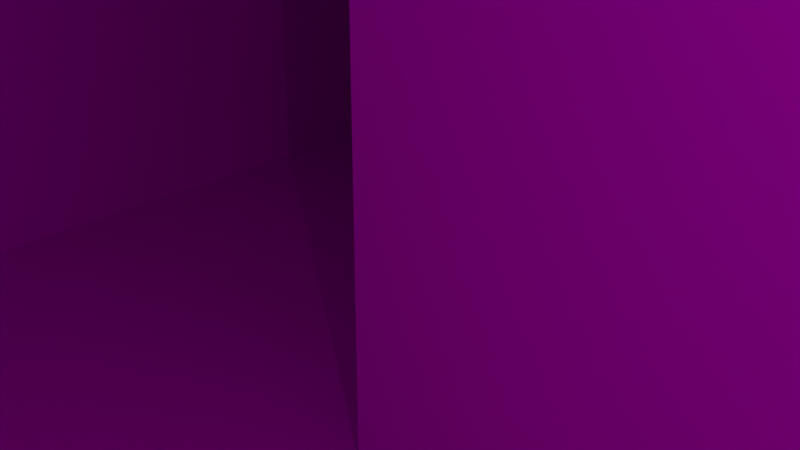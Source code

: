 # Source: room.blend  (saved by Blender 2.80.75; exported with 4.5.12 LTS)
import bpy
from mathutils import Matrix  # noqa: F401  (used for matrix-valued properties, if any)

bpy.ops.wm.read_factory_settings(use_empty=True)
scene = bpy.context.scene
scene.name = 'Scene'

# ---- collections
col_collection = bpy.data.collections.new('Collection'); scene.collection.children.link(col_collection)

# ---- images (referenced by path relative to the original .blend; pixels are not part of the script)
import os
ASSET_DIR = os.environ.get("B2B_ASSET_DIR", "")  # directory of the original .blend (textures are referenced by path, not embedded)
HERE = os.path.dirname(os.path.abspath(__file__))  # packed textures are extracted next to this script under _unpacked/

def load_image(name, relpath, width, height, colorspace="sRGB"):
    """Load a texture the original file referenced (path relative to the .blend, or extracted next to this script)."""
    p = next((c for c in (os.path.join(HERE, relpath), os.path.join(ASSET_DIR, relpath)) if relpath and os.path.exists(c)), "")
    if p:
        img = bpy.data.images.load(p, check_existing=True)
        img.name = name
    else:  # same state as the original file: an image datablock whose file is absent (Cycles renders it pink)
        img = bpy.data.images.new(name, width, height)
        img.source = "FILE"
        img.filepath = "//" + (relpath or name)
    img.colorspace_settings.name = colorspace
    return img
img_poster2_png = load_image('poster2.png', 'textures/poster2.png', 1024, 1024, 'sRGB')

# ---- materials (node trees are filled in below, after node groups)
mat_material = bpy.data.materials.new('Material')
mat_material.alpha_threshold = 0.0
mat_material.use_transparent_shadow = False
mat_material.line_color = (0.0, 0.0, 0.0, 1.0)
mat_material_001 = bpy.data.materials.new('Material.001')
mat_material_001.use_transparent_shadow = False

# ---- material node trees
mat_material.use_nodes = True; mat_material.node_tree.nodes.clear()
_N = mat_material.node_tree.nodes; _L = mat_material.node_tree.links
n0 = _N.new('ShaderNodeOutputMaterial'); n0.name = 'Material Output'; n0.location = (300, 300)
n1 = _N.new('ShaderNodeBsdfPrincipled'); n1.name = 'Principled BSDF'; n1.location = (10, 300)
n1.distribution = 'GGX'
n1.subsurface_method = 'BURLEY'
n1.inputs[2].default_value = 0.4
n1.inputs[3].default_value = 1.45
n1.inputs[27].default_value = (0.0, 0.0, 0.0, 1.0)
n1.inputs[28].default_value = 1.0
n2 = _N.new('ShaderNodeTexImage'); n2.name = 'Image Texture'; n2.location = (-280, 260)
n2.image = img_poster2_png
_L.new(n1.outputs[0], n0.inputs[0])
_L.new(n2.outputs[0], n1.inputs[0])
n0.is_active_output = True
mat_material_001.use_nodes = True; mat_material_001.node_tree.nodes.clear()
_N = mat_material_001.node_tree.nodes; _L = mat_material_001.node_tree.links
n0 = _N.new('ShaderNodeOutputMaterial'); n0.name = 'Material Output'; n0.location = (300, 300)
n1 = _N.new('ShaderNodeBsdfPrincipled'); n1.name = 'Principled BSDF'; n1.location = (10, 300)
n1.distribution = 'GGX'
n1.subsurface_method = 'BURLEY'
n1.inputs[3].default_value = 1.45
n1.inputs[27].default_value = (0.0, 0.0, 0.0, 1.0)
n1.inputs[28].default_value = 1.0
n2 = _N.new('ShaderNodeTexImage'); n2.name = 'Image Texture'; n2.location = (-280, 260)
n2.image = img_poster2_png
_L.new(n1.outputs[0], n0.inputs[0])
_L.new(n2.outputs[0], n1.inputs[0])
n0.is_active_output = True

# ---- world
world_world = bpy.data.worlds.new('World'); scene.world = world_world
world_world.use_nodes = True; world_world.node_tree.nodes.clear()
_N = world_world.node_tree.nodes; _L = world_world.node_tree.links
n0 = _N.new('ShaderNodeOutputWorld'); n0.name = 'World Output'; n0.location = (300, 300)
n1 = _N.new('ShaderNodeBackground'); n1.name = 'Background'; n1.location = (10, 300)
n1.inputs[0].default_value = (0.05088, 0.05088, 0.05088, 1.0)
_L.new(n1.outputs[0], n0.inputs[0])
n0.is_active_output = True
world_world.color = (0.05088, 0.05088, 0.05088)
world_world.use_sun_shadow = False
world_world.sun_shadow_jitter_overblur = 0.0

# ---- cameras
cam_camera = bpy.data.cameras.new('Camera')
cam_camera.clip_end = 100.0
cam_camera.ortho_scale = 7.314

# ---- lights
light_light = bpy.data.lights.new('Light', 'POINT')
light_light.transmission_factor = 0.0
light_light.energy = 1280.0
light_light.shadow_soft_size = 0.1
light_light.shadow_maximum_resolution = 0.006
light_light.use_absolute_resolution = True

# ---- meshes
me_cube = bpy.data.meshes.new('Cube')
me_cube.from_pydata([(-1.0, 1.0, 1.412), (-1.0, 1.0, -1.412), (-1.0, -1.0, 1.412), (-1.0, -1.0, -1.412), (1.0, 1.0, 1.412), (1.0, 1.0, -1.412), (1.0, -1.0, 1.412), (1.0, -1.0, -1.412), (-0.4288, -1.0, 1.412), (-0.4288, -1.0, -1.412), (-1.0, -4.058, 1.412), (-1.0, -4.058, -1.412), (-0.4288, -4.058, -1.412), (-0.4288, -4.058, 1.412), (-1.0, -2.595, -1.412), (-1.0, -2.595, 1.412), (-2.07, -4.058, 1.412), (-2.07, -4.058, -1.412), (-2.07, -2.595, 1.412), (-2.07, -2.595, -1.412), (-1.0, -6.502, 1.412), (-1.0, -6.502, -1.412), (-0.4288, -6.502, -1.412), (-0.4288, -6.502, 1.412)], [], [(0, 4, 6, 8, 2), (3, 2, 15, 14), (7, 6, 4, 5), (5, 1, 3, 9, 7), (1, 0, 2, 3), (5, 4, 0, 1), (13, 12, 22, 23), (9, 8, 6, 7), (8, 9, 12, 13), (2, 8, 13, 10, 15), (9, 3, 14, 11, 12), (19, 18, 16, 17), (14, 15, 18, 19), (11, 14, 19, 17), (15, 10, 16, 18), (10, 11, 17, 16), (21, 20, 23, 22), (12, 11, 21, 22), (10, 13, 23, 20), (11, 10, 20, 21)])
_uv = me_cube.uv_layers.new(name='UVMap')
_uv.uv.foreach_set('vector', [0.375, 0.0, 0.625, 0.0, 0.625, 0.25, 0.4464, 0.25, 0.375, 0.25, 0.125, 0.75, 0.375, 0.75, 0.375, 0.75, 0.125, 0.75, 1.0, -0.0002879, 1.0, 0.9978, -0.0004067, 0.9978, -0.0004071, -0.0002876, 0.375, 0.75, 0.625, 0.75, 0.625, 1.0, 0.5536, 1.0, 0.375, 1.0, 0.125, 0.5, 0.375, 0.5, 0.375, 0.75, 0.125, 0.75, 0.625, 0.5, 0.875, 0.5, 0.875, 0.75, 0.625, 0.75, 0.625, 0.3214, 0.375, 0.3214, 0.375, 0.3214, 0.625, 0.3214, 0.375, 0.3214, 0.625, 0.3214, 0.625, 0.5, 0.375, 0.5, 0.625, 0.3214, 0.375, 0.3214, 0.375, 0.3214, 0.625, 0.3214, 0.375, 0.25, 0.4464, 0.25, 0.4464, 0.25, 0.375, 0.25, 0.375, 0.25, 0.5536, 1.0, 0.625, 1.0, 0.625, 1.0, 0.625, 1.0, 0.5536, 1.0, 0.125, 0.75, 0.375, 0.75, 0.375, 0.75, 0.125, 0.75, 0.125, 0.75, 0.375, 0.75, 0.375, 0.75, 0.125, 0.75, 0.625, 1.0, 0.625, 1.0, 0.625, 1.0, 0.625, 1.0, 0.375, 0.25, 0.375, 0.25, 0.375, 0.25, 0.375, 0.25, 0.625, 0.25, 0.375, 0.25, 0.375, 0.25, 0.625, 0.25, 0.375, 0.25, 0.625, 0.25, 0.625, 0.3214, 0.375, 0.3214, 0.5536, 1.0, 0.625, 1.0, 0.625, 1.0, 0.5536, 1.0, 0.375, 0.25, 0.4464, 0.25, 0.4464, 0.25, 0.375, 0.25, 0.375, 0.25, 0.625, 0.25, 0.625, 0.25, 0.375, 0.25])
me_cube.materials.append(mat_material)
me_cube.materials.append(mat_material_001)
me_cube.use_remesh_preserve_volume = False
me_cube.use_remesh_preserve_attributes = False
me_cube.use_mirror_vertex_groups = False
me_cube.update()

# ---- objects
ob_cube = bpy.data.objects.new('Cube', me_cube)
ob_light = bpy.data.objects.new('Light', light_light)
ob_camera = bpy.data.objects.new('Camera', cam_camera)

# ---- transforms, parenting, visibility, modifiers, constraints
ob_cube.location = (0.0, 0.0, 0.0)
ob_cube.scale = (48.79, -17.36, -17.36)
ob_cube.lock_rotations_4d = False
ob_cube.empty_display_type = 'ARROWS'
ob_cube.lineart.crease_threshold = 0.0
ob_light.location = (4.076, 1.005, 5.904)
ob_light.rotation_euler = (0.6503, 0.05522, 1.866)
ob_light.lock_rotations_4d = False
ob_light.empty_display_type = 'ARROWS'
ob_light.color = (0.0, 0.0, 0.0, 0.0)
ob_light.lineart.crease_threshold = 0.0
ob_camera.location = (7.359, -6.926, 4.958)
ob_camera.rotation_euler = (1.109, 0.0, 0.8149)
ob_camera.lock_rotations_4d = False
ob_camera.empty_display_type = 'ARROWS'
ob_camera.color = (0.0, 0.0, 0.0, 0.0)
ob_camera.display_type = 'WIRE'
ob_camera.lineart.crease_threshold = 0.0

# ---- collection membership
col_collection.objects.link(ob_cube)
col_collection.objects.link(ob_light)
col_collection.objects.link(ob_camera)

# ---- scene / render settings (as saved in the file)
scene.camera = ob_camera
scene.frame_start = 1; scene.frame_end = 250; scene.frame_set(1)
scene.render.engine = 'BLENDER_EEVEE_NEXT'
scene.cycles.use_denoising = False
scene.cycles.samples = 128
scene.cycles.sampling_pattern = 'TABULATED_SOBOL'
scene.cycles.use_adaptive_sampling = False
scene.cycles.use_light_tree = False
scene.view_settings.view_transform = 'Filmic'
bpy.context.view_layer.update()
